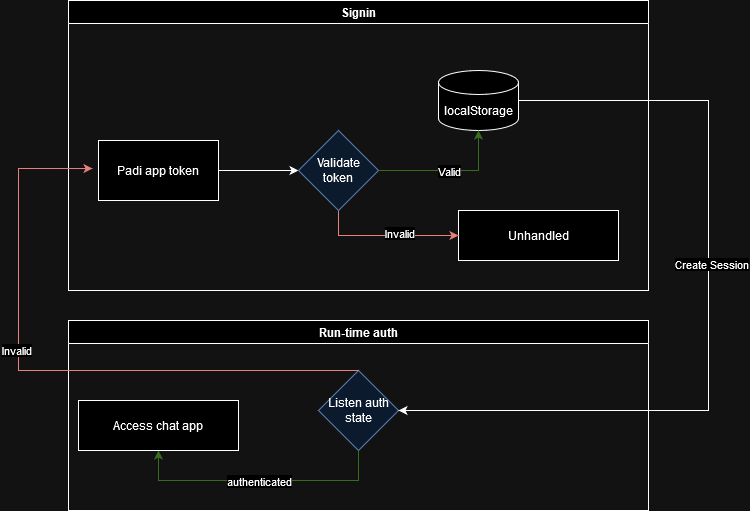

The diagram above was exported from draw.io. Its source (the exported page's mxGraphModel, read from the mxfile embedded in the PNG):
<mxGraphModel dx="1050" dy="557" grid="1" gridSize="10" guides="1" tooltips="1" connect="1" arrows="1" fold="1" page="1" pageScale="1" pageWidth="850" pageHeight="1100" math="0" shadow="0">
  <root>
    <mxCell id="0" />
    <mxCell id="1" parent="0" />
    <mxCell id="OrfXbIgiLES11DGZUOGK-7" value="Signin" style="swimlane;whiteSpace=wrap;html=1;" parent="1" vertex="1">
      <mxGeometry x="120" y="40" width="580" height="290" as="geometry" />
    </mxCell>
    <mxCell id="OrfXbIgiLES11DGZUOGK-8" value="" style="group" parent="OrfXbIgiLES11DGZUOGK-7" vertex="1" connectable="0">
      <mxGeometry x="30" y="70" width="520" height="190" as="geometry" />
    </mxCell>
    <mxCell id="FxtF5fFsgEnlyhEd9Eye-1" value="Unhandled" style="rounded=0;whiteSpace=wrap;html=1;movable=1;resizable=1;rotatable=1;deletable=1;editable=1;locked=0;connectable=1;" parent="OrfXbIgiLES11DGZUOGK-8" vertex="1">
      <mxGeometry x="360" y="140" width="160" height="50" as="geometry" />
    </mxCell>
    <mxCell id="FxtF5fFsgEnlyhEd9Eye-3" style="edgeStyle=orthogonalEdgeStyle;rounded=0;orthogonalLoop=1;jettySize=auto;html=1;entryX=0;entryY=0.5;entryDx=0;entryDy=0;movable=1;resizable=1;rotatable=1;deletable=1;editable=1;locked=0;connectable=1;" parent="OrfXbIgiLES11DGZUOGK-8" source="FxtF5fFsgEnlyhEd9Eye-2" target="OrfXbIgiLES11DGZUOGK-1" edge="1">
      <mxGeometry relative="1" as="geometry" />
    </mxCell>
    <mxCell id="FxtF5fFsgEnlyhEd9Eye-2" value="Padi app token" style="rounded=0;whiteSpace=wrap;html=1;movable=1;resizable=1;rotatable=1;deletable=1;editable=1;locked=0;connectable=1;" parent="OrfXbIgiLES11DGZUOGK-8" vertex="1">
      <mxGeometry y="70" width="120" height="60" as="geometry" />
    </mxCell>
    <mxCell id="OrfXbIgiLES11DGZUOGK-5" style="edgeStyle=orthogonalEdgeStyle;rounded=0;orthogonalLoop=1;jettySize=auto;html=1;entryX=0;entryY=0.5;entryDx=0;entryDy=0;movable=1;resizable=1;rotatable=1;deletable=1;editable=1;locked=0;connectable=1;fillColor=#f8cecc;strokeColor=#b85450;" parent="OrfXbIgiLES11DGZUOGK-8" source="OrfXbIgiLES11DGZUOGK-1" target="FxtF5fFsgEnlyhEd9Eye-1" edge="1">
      <mxGeometry relative="1" as="geometry">
        <mxPoint x="240" y="220" as="targetPoint" />
        <Array as="points">
          <mxPoint x="240" y="165" />
        </Array>
      </mxGeometry>
    </mxCell>
    <mxCell id="OrfXbIgiLES11DGZUOGK-6" value="Invalid" style="edgeLabel;html=1;align=center;verticalAlign=middle;resizable=1;points=[];movable=1;rotatable=1;deletable=1;editable=1;locked=0;connectable=1;" parent="OrfXbIgiLES11DGZUOGK-5" vertex="1" connectable="0">
      <mxGeometry x="0.1724" y="3" relative="1" as="geometry">
        <mxPoint as="offset" />
      </mxGeometry>
    </mxCell>
    <mxCell id="OrfXbIgiLES11DGZUOGK-1" value="&lt;div&gt;Validate&lt;/div&gt;&lt;div&gt;token&lt;/div&gt;" style="rhombus;whiteSpace=wrap;html=1;movable=1;resizable=1;rotatable=1;deletable=1;editable=1;locked=0;connectable=1;fillColor=#dae8fc;strokeColor=#6c8ebf;" parent="OrfXbIgiLES11DGZUOGK-8" vertex="1">
      <mxGeometry x="200" y="60" width="80" height="80" as="geometry" />
    </mxCell>
    <mxCell id="OrfXbIgiLES11DGZUOGK-2" value="localStorage" style="shape=cylinder3;whiteSpace=wrap;html=1;boundedLbl=1;backgroundOutline=1;size=12;movable=1;resizable=1;rotatable=1;deletable=1;editable=1;locked=0;connectable=1;" parent="OrfXbIgiLES11DGZUOGK-8" vertex="1">
      <mxGeometry x="340" width="80" height="60" as="geometry" />
    </mxCell>
    <mxCell id="OrfXbIgiLES11DGZUOGK-14" value="" style="endArrow=classic;html=1;rounded=0;exitX=1;exitY=0.5;exitDx=0;exitDy=0;entryX=0.5;entryY=1;entryDx=0;entryDy=0;entryPerimeter=0;fillColor=#d5e8d4;strokeColor=#82b366;" parent="OrfXbIgiLES11DGZUOGK-8" source="OrfXbIgiLES11DGZUOGK-1" target="OrfXbIgiLES11DGZUOGK-2" edge="1">
      <mxGeometry relative="1" as="geometry">
        <mxPoint x="310" y="190" as="sourcePoint" />
        <mxPoint x="410" y="190" as="targetPoint" />
        <Array as="points">
          <mxPoint x="380" y="100" />
        </Array>
      </mxGeometry>
    </mxCell>
    <mxCell id="OrfXbIgiLES11DGZUOGK-15" value="Valid" style="edgeLabel;resizable=0;html=1;;align=center;verticalAlign=middle;" parent="OrfXbIgiLES11DGZUOGK-14" connectable="0" vertex="1">
      <mxGeometry relative="1" as="geometry" />
    </mxCell>
    <mxCell id="OrfXbIgiLES11DGZUOGK-17" value="Run-time auth" style="swimlane;whiteSpace=wrap;html=1;" parent="1" vertex="1">
      <mxGeometry x="120" y="360" width="580" height="190" as="geometry" />
    </mxCell>
    <mxCell id="OrfXbIgiLES11DGZUOGK-19" value="Listen auth state" style="rhombus;whiteSpace=wrap;html=1;movable=1;resizable=1;rotatable=1;deletable=1;editable=1;locked=0;connectable=1;fillColor=#dae8fc;strokeColor=#6c8ebf;" parent="OrfXbIgiLES11DGZUOGK-17" vertex="1">
      <mxGeometry x="250" y="50" width="80" height="80" as="geometry" />
    </mxCell>
    <mxCell id="OrfXbIgiLES11DGZUOGK-21" value="" style="endArrow=classic;html=1;rounded=0;exitX=0.5;exitY=1;exitDx=0;exitDy=0;fillColor=#d5e8d4;strokeColor=#82b366;entryX=0.5;entryY=1;entryDx=0;entryDy=0;" parent="OrfXbIgiLES11DGZUOGK-17" source="OrfXbIgiLES11DGZUOGK-19" target="OrfXbIgiLES11DGZUOGK-23" edge="1">
      <mxGeometry relative="1" as="geometry">
        <mxPoint x="320" y="50" as="sourcePoint" />
        <mxPoint x="100" y="50" as="targetPoint" />
        <Array as="points">
          <mxPoint x="290" y="160" />
          <mxPoint x="90" y="160" />
        </Array>
      </mxGeometry>
    </mxCell>
    <mxCell id="OrfXbIgiLES11DGZUOGK-22" value="authenticated" style="edgeLabel;resizable=0;html=1;;align=center;verticalAlign=middle;" parent="OrfXbIgiLES11DGZUOGK-21" connectable="0" vertex="1">
      <mxGeometry relative="1" as="geometry" />
    </mxCell>
    <mxCell id="OrfXbIgiLES11DGZUOGK-23" value="Access chat app" style="rounded=0;whiteSpace=wrap;html=1;movable=1;resizable=1;rotatable=1;deletable=1;editable=1;locked=0;connectable=1;" parent="OrfXbIgiLES11DGZUOGK-17" vertex="1">
      <mxGeometry x="10" y="80" width="160" height="50" as="geometry" />
    </mxCell>
    <mxCell id="OrfXbIgiLES11DGZUOGK-20" style="edgeStyle=orthogonalEdgeStyle;rounded=0;orthogonalLoop=1;jettySize=auto;html=1;entryX=1;entryY=0.5;entryDx=0;entryDy=0;" parent="1" source="OrfXbIgiLES11DGZUOGK-2" target="OrfXbIgiLES11DGZUOGK-19" edge="1">
      <mxGeometry relative="1" as="geometry">
        <Array as="points">
          <mxPoint x="760" y="140" />
          <mxPoint x="760" y="450" />
        </Array>
      </mxGeometry>
    </mxCell>
    <mxCell id="njhClFrUYlzbVpd_Qbuu-1" value="Create Session" style="edgeLabel;html=1;align=center;verticalAlign=middle;resizable=0;points=[];" vertex="1" connectable="0" parent="OrfXbIgiLES11DGZUOGK-20">
      <mxGeometry x="-0.1293" y="2" relative="1" as="geometry">
        <mxPoint as="offset" />
      </mxGeometry>
    </mxCell>
    <mxCell id="OrfXbIgiLES11DGZUOGK-24" style="edgeStyle=orthogonalEdgeStyle;rounded=0;orthogonalLoop=1;jettySize=auto;html=1;entryX=-0.05;entryY=0.467;entryDx=0;entryDy=0;movable=1;resizable=1;rotatable=1;deletable=1;editable=1;locked=0;connectable=1;fillColor=#f8cecc;strokeColor=#b85450;exitX=0.5;exitY=0;exitDx=0;exitDy=0;entryPerimeter=0;" parent="1" source="OrfXbIgiLES11DGZUOGK-19" target="FxtF5fFsgEnlyhEd9Eye-2" edge="1">
      <mxGeometry relative="1" as="geometry">
        <mxPoint x="510" y="285" as="targetPoint" />
        <mxPoint x="390" y="260" as="sourcePoint" />
        <Array as="points">
          <mxPoint x="70" y="410" />
          <mxPoint x="70" y="208" />
        </Array>
      </mxGeometry>
    </mxCell>
    <mxCell id="OrfXbIgiLES11DGZUOGK-25" value="Invalid" style="edgeLabel;html=1;align=center;verticalAlign=middle;resizable=1;points=[];movable=1;rotatable=1;deletable=1;editable=1;locked=0;connectable=1;" parent="OrfXbIgiLES11DGZUOGK-24" vertex="1" connectable="0">
      <mxGeometry x="0.1724" y="3" relative="1" as="geometry">
        <mxPoint as="offset" />
      </mxGeometry>
    </mxCell>
  </root>
</mxGraphModel>